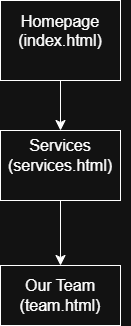

The diagram above was exported from draw.io. Its source (the exported page's mxGraphModel, read from the mxfile embedded in the PNG):
<mxGraphModel dx="1042" dy="660" grid="1" gridSize="10" guides="1" tooltips="1" connect="1" arrows="1" fold="1" page="1" pageScale="1" pageWidth="827" pageHeight="1169" math="0" shadow="0">
  <root>
    <mxCell id="0" />
    <mxCell id="1" parent="0" />
    <mxCell id="JOuYbgPrSn8r1tMS9NZC-1" value="" style="rounded=0;whiteSpace=wrap;html=1;" parent="1" vertex="1">
      <mxGeometry x="210" y="310" width="120" height="60" as="geometry" />
    </mxCell>
    <mxCell id="JOuYbgPrSn8r1tMS9NZC-2" value="" style="rounded=0;whiteSpace=wrap;html=1;" parent="1" vertex="1">
      <mxGeometry x="210" y="310" width="120" height="60" as="geometry" />
    </mxCell>
    <mxCell id="JOuYbgPrSn8r1tMS9NZC-3" value="" style="rounded=0;whiteSpace=wrap;html=1;" parent="1" vertex="1">
      <mxGeometry x="210" y="310" width="120" height="60" as="geometry" />
    </mxCell>
    <mxCell id="JOuYbgPrSn8r1tMS9NZC-12" style="edgeStyle=none;curved=1;rounded=0;orthogonalLoop=1;jettySize=auto;html=1;exitX=0.5;exitY=1;exitDx=0;exitDy=0;entryX=0.5;entryY=0;entryDx=0;entryDy=0;fontSize=12;startSize=8;endSize=8;" parent="1" source="JOuYbgPrSn8r1tMS9NZC-4" target="JOuYbgPrSn8r1tMS9NZC-6" edge="1">
      <mxGeometry relative="1" as="geometry" />
    </mxCell>
    <mxCell id="JOuYbgPrSn8r1tMS9NZC-4" value="" style="rounded=0;whiteSpace=wrap;html=1;" parent="1" vertex="1">
      <mxGeometry x="210" y="290" width="120" height="80" as="geometry" />
    </mxCell>
    <mxCell id="JOuYbgPrSn8r1tMS9NZC-5" value="Homepage&lt;div&gt;(index.html)&lt;/div&gt;&lt;div&gt;&lt;br&gt;&lt;/div&gt;" style="text;html=1;whiteSpace=wrap;strokeColor=none;fillColor=none;align=center;verticalAlign=middle;rounded=0;fontSize=16;" parent="1" vertex="1">
      <mxGeometry x="240" y="315" width="60" height="30" as="geometry" />
    </mxCell>
    <mxCell id="JOuYbgPrSn8r1tMS9NZC-9" style="edgeStyle=none;curved=1;rounded=0;orthogonalLoop=1;jettySize=auto;html=1;exitX=1;exitY=1;exitDx=0;exitDy=0;fontSize=12;startSize=8;endSize=8;" parent="1" source="JOuYbgPrSn8r1tMS9NZC-6" edge="1">
      <mxGeometry relative="1" as="geometry">
        <mxPoint x="330" y="490" as="targetPoint" />
      </mxGeometry>
    </mxCell>
    <mxCell id="JOuYbgPrSn8r1tMS9NZC-13" style="edgeStyle=none;curved=1;rounded=0;orthogonalLoop=1;jettySize=auto;html=1;exitX=0.5;exitY=1;exitDx=0;exitDy=0;entryX=0.5;entryY=0;entryDx=0;entryDy=0;fontSize=12;startSize=8;endSize=8;" parent="1" source="JOuYbgPrSn8r1tMS9NZC-6" target="JOuYbgPrSn8r1tMS9NZC-10" edge="1">
      <mxGeometry relative="1" as="geometry" />
    </mxCell>
    <mxCell id="JOuYbgPrSn8r1tMS9NZC-6" value="" style="rounded=0;whiteSpace=wrap;html=1;" parent="1" vertex="1">
      <mxGeometry x="210" y="420" width="120" height="70" as="geometry" />
    </mxCell>
    <mxCell id="JOuYbgPrSn8r1tMS9NZC-8" value="Services&lt;div&gt;(services.html)&lt;/div&gt;" style="text;html=1;whiteSpace=wrap;strokeColor=none;fillColor=none;align=center;verticalAlign=middle;rounded=0;fontSize=16;" parent="1" vertex="1">
      <mxGeometry x="240" y="430" width="60" height="30" as="geometry" />
    </mxCell>
    <mxCell id="JOuYbgPrSn8r1tMS9NZC-10" value="" style="rounded=0;whiteSpace=wrap;html=1;" parent="1" vertex="1">
      <mxGeometry x="210" y="555" width="120" height="60" as="geometry" />
    </mxCell>
    <mxCell id="JOuYbgPrSn8r1tMS9NZC-11" value="Our Team&lt;div&gt;(team.html)&lt;/div&gt;" style="text;html=1;whiteSpace=wrap;strokeColor=none;fillColor=none;align=center;verticalAlign=middle;rounded=0;fontSize=16;" parent="1" vertex="1">
      <mxGeometry x="240" y="570" width="60" height="30" as="geometry" />
    </mxCell>
  </root>
</mxGraphModel>